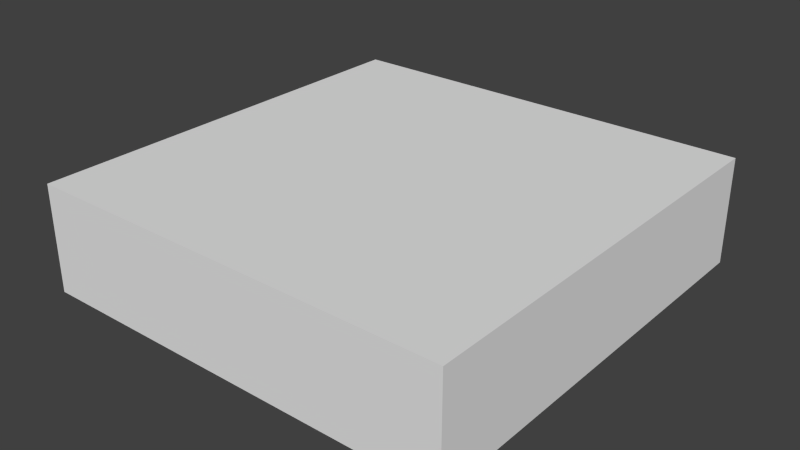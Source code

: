 # Source: weapon.blend  (saved by Blender 2.72.0; exported with 4.5.12 LTS)
import bpy
from mathutils import Matrix  # noqa: F401  (used for matrix-valued properties, if any)

bpy.ops.wm.read_factory_settings(use_empty=True)
scene = bpy.context.scene
scene.name = 'Scene'

# ---- collections
col_collection_1 = bpy.data.collections.new('Collection 1'); scene.collection.children.link(col_collection_1)

# ---- materials (node trees are filled in below, after node groups)
mat_weaponcolor = bpy.data.materials.new('WeaponColor')
mat_weaponcolor.alpha_threshold = 0.0
mat_weaponcolor.use_transparent_shadow = False
mat_weaponcolor.roughness = 0.5

# ---- material node trees

# ---- world
world_world = bpy.data.worlds.new('World'); scene.world = world_world
world_world.color = (0.05088, 0.05088, 0.05088)
world_world.use_sun_shadow = False
world_world.sun_shadow_jitter_overblur = 0.0
world_world.cycles.sampling_method = 'MANUAL'
world_world.cycles.sample_map_resolution = 256

# ---- meshes
me_cube = bpy.data.meshes.new('Cube')
me_cube.from_pydata([(0.5, -0.0008534, -1.0), (0.5, -0.0008535, -2.385e-07), (-0.5, -0.0008535, -3.279e-07), (-0.5, -0.0008534, -1.0), (0.5, -0.2509, -1.0), (0.5, -0.2509, 4.067e-08), (-0.5, -0.2509, -4.362e-07), (-0.5, -0.2509, -1.0)], [], [(0, 3, 2, 1), (4, 5, 6, 7), (0, 1, 5, 4), (1, 2, 6, 5), (2, 3, 7, 6), (4, 7, 3, 0)])
me_cube.materials.append(mat_weaponcolor)
me_cube.use_remesh_preserve_volume = False
me_cube.use_remesh_preserve_attributes = False
me_cube.use_mirror_vertex_groups = False
me_cube.update()

# ---- objects
ob_cube = bpy.data.objects.new('Cube', me_cube)

# ---- transforms, parenting, visibility, modifiers, constraints
ob_cube.location = (0.0, 0.0, 0.0)
ob_cube.rotation_euler = (-1.571, -0.0, 0.0)
ob_cube.lock_rotations_4d = False
ob_cube.empty_display_type = 'ARROWS'
ob_cube.lineart.crease_threshold = 0.0

# ---- collection membership
col_collection_1.objects.link(ob_cube)

# ---- scene / render settings (as saved in the file)
scene.frame_start = 1; scene.frame_end = 250; scene.frame_set(1)
scene.render.engine = 'BLENDER_EEVEE_NEXT'
scene.render.resolution_percentage = 50
scene.render.dither_intensity = 0.0
scene.cycles.use_denoising = False
scene.cycles.samples = 10
scene.cycles.sampling_pattern = 'TABULATED_SOBOL'
scene.cycles.light_sampling_threshold = 0.0
scene.cycles.use_adaptive_sampling = False
scene.cycles.use_light_tree = False
scene.cycles.blur_glossy = 0.0
scene.cycles.pixel_filter_type = 'GAUSSIAN'
scene.cycles.sample_clamp_indirect = 0.0
scene.view_settings.view_transform = 'Standard'
bpy.context.view_layer.update()

# ---- added for rendering (the .blend has no active camera and no usable light): camera, sun
cam_auto = bpy.data.cameras.new('AutoCamera')
cam_auto.lens = 50.0
cam_auto.sensor_width = 36.0
cam_auto.clip_end = 1000.0
ob_auto_camera = bpy.data.objects.new('AutoCamera', cam_auto)
scene.collection.objects.link(ob_auto_camera)
ob_auto_camera.location = (1.32875, -2.0945, 1.18886)
ob_auto_camera.rotation_euler = (1.09748, -7.21219e-08, 0.694738)
scene.camera = ob_auto_camera
light_auto_sun = bpy.data.lights.new('AutoSun', 'SUN')
light_auto_sun.energy = 3.0
light_auto_sun.angle = 0.0523599
ob_auto_sun = bpy.data.objects.new('AutoSun', light_auto_sun)
scene.collection.objects.link(ob_auto_sun)
ob_auto_sun.rotation_euler = (0.872665, 0.174533, 0.523599)
bpy.context.view_layer.update()
